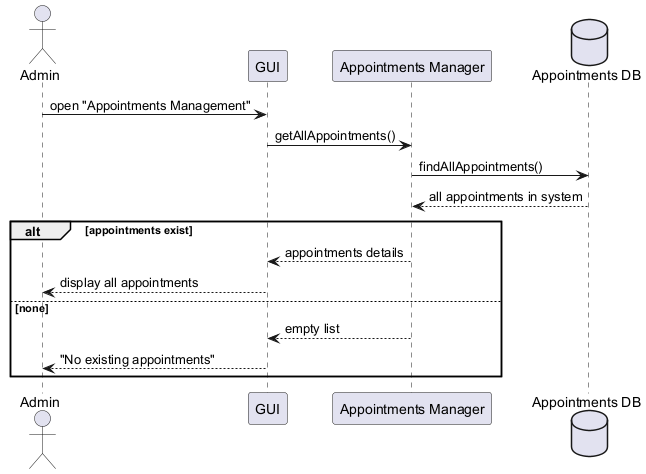

The diagram above was rendered by PlantUML. Its source (embedded in the PNG):
@startuml
actor Admin
participant GUI
participant "Appointments Manager" as AM
database "Appointments DB" as DB

Admin -> GUI : open "Appointments Management"
GUI -> AM : getAllAppointments()
AM -> DB : findAllAppointments()
DB --> AM : all appointments in system
alt appointments exist
AM --> GUI : appointments details
GUI --> Admin : display all appointments
else none
AM --> GUI : empty list
GUI --> Admin : "No existing appointments"
end
@enduml